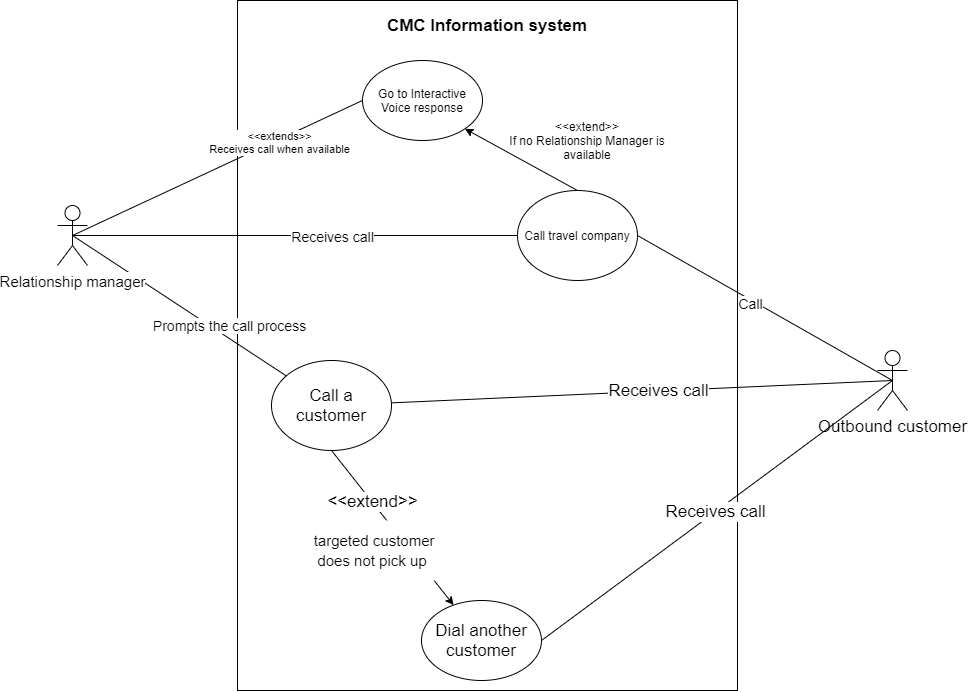

The diagram above was exported from draw.io. Its source (the exported page's mxGraphModel, read from the mxfile embedded in the PNG):
<mxGraphModel dx="2523" dy="1996" grid="1" gridSize="10" guides="1" tooltips="1" connect="1" arrows="1" fold="1" page="1" pageScale="1" pageWidth="850" pageHeight="1100" math="0" shadow="0">
  <root>
    <mxCell id="0" />
    <mxCell id="1" parent="0" />
    <mxCell id="FbXCu8Uk6hUEIX50BKRQ-1" value="" style="rounded=0;whiteSpace=wrap;html=1;fontSize=17;" vertex="1" parent="1">
      <mxGeometry x="180" y="-40" width="500" height="690" as="geometry" />
    </mxCell>
    <mxCell id="FbXCu8Uk6hUEIX50BKRQ-2" value="&lt;b style=&quot;font-size: 17px;&quot;&gt;&lt;font style=&quot;font-size: 17px;&quot;&gt;CMC Information system&lt;/font&gt;&lt;/b&gt;" style="text;html=1;strokeColor=none;fillColor=none;align=center;verticalAlign=middle;whiteSpace=wrap;rounded=0;fontSize=17;" vertex="1" parent="1">
      <mxGeometry x="306" y="-30" width="248" height="30" as="geometry" />
    </mxCell>
    <mxCell id="FbXCu8Uk6hUEIX50BKRQ-3" style="rounded=0;orthogonalLoop=1;jettySize=auto;html=1;exitX=0.5;exitY=0.5;exitDx=0;exitDy=0;exitPerimeter=0;endArrow=none;endFill=0;fontSize=17;" edge="1" parent="1" source="FbXCu8Uk6hUEIX50BKRQ-5" target="FbXCu8Uk6hUEIX50BKRQ-11">
      <mxGeometry relative="1" as="geometry" />
    </mxCell>
    <mxCell id="FbXCu8Uk6hUEIX50BKRQ-4" value="Prompts the call process" style="edgeLabel;html=1;align=center;verticalAlign=middle;resizable=0;points=[];fontSize=14;" vertex="1" connectable="0" parent="FbXCu8Uk6hUEIX50BKRQ-3">
      <mxGeometry x="0.1603" relative="1" as="geometry">
        <mxPoint x="32.879999999999995" y="7.559999999999999" as="offset" />
      </mxGeometry>
    </mxCell>
    <mxCell id="FbXCu8Uk6hUEIX50BKRQ-20" style="rounded=0;orthogonalLoop=1;jettySize=auto;html=1;exitX=0.5;exitY=0.5;exitDx=0;exitDy=0;exitPerimeter=0;entryX=0;entryY=0.5;entryDx=0;entryDy=0;endArrow=none;endFill=0;" edge="1" parent="1" source="FbXCu8Uk6hUEIX50BKRQ-5" target="FbXCu8Uk6hUEIX50BKRQ-19">
      <mxGeometry relative="1" as="geometry" />
    </mxCell>
    <mxCell id="FbXCu8Uk6hUEIX50BKRQ-23" value="&amp;lt;&amp;lt;extends&amp;gt;&amp;gt;&lt;br&gt;Receives call when available" style="edgeLabel;html=1;align=center;verticalAlign=middle;resizable=0;points=[];" vertex="1" connectable="0" parent="FbXCu8Uk6hUEIX50BKRQ-20">
      <mxGeometry x="0.5215" y="3" relative="1" as="geometry">
        <mxPoint x="-13.09" y="12.18" as="offset" />
      </mxGeometry>
    </mxCell>
    <mxCell id="FbXCu8Uk6hUEIX50BKRQ-5" value="&lt;font style=&quot;font-size: 15px&quot;&gt;Relationship manager&lt;/font&gt;" style="shape=umlActor;verticalLabelPosition=bottom;labelBackgroundColor=#ffffff;verticalAlign=top;html=1;outlineConnect=0;fontSize=17;" vertex="1" parent="1">
      <mxGeometry y="165" width="30" height="60" as="geometry" />
    </mxCell>
    <mxCell id="FbXCu8Uk6hUEIX50BKRQ-6" style="edgeStyle=none;rounded=0;orthogonalLoop=1;jettySize=auto;html=1;exitX=0.5;exitY=0.5;exitDx=0;exitDy=0;exitPerimeter=0;endArrow=none;endFill=0;fontSize=17;" edge="1" parent="1" source="FbXCu8Uk6hUEIX50BKRQ-8" target="FbXCu8Uk6hUEIX50BKRQ-11">
      <mxGeometry relative="1" as="geometry" />
    </mxCell>
    <mxCell id="FbXCu8Uk6hUEIX50BKRQ-7" value="Receives call" style="edgeLabel;html=1;align=center;verticalAlign=middle;resizable=0;points=[];fontSize=17;" vertex="1" connectable="0" parent="FbXCu8Uk6hUEIX50BKRQ-6">
      <mxGeometry x="-0.139" y="1" relative="1" as="geometry">
        <mxPoint x="-18" y="-1" as="offset" />
      </mxGeometry>
    </mxCell>
    <mxCell id="FbXCu8Uk6hUEIX50BKRQ-8" value="Outbound customer" style="shape=umlActor;verticalLabelPosition=bottom;labelBackgroundColor=#ffffff;verticalAlign=top;html=1;outlineConnect=0;fontSize=17;" vertex="1" parent="1">
      <mxGeometry x="820" y="310" width="30" height="60" as="geometry" />
    </mxCell>
    <mxCell id="FbXCu8Uk6hUEIX50BKRQ-9" style="edgeStyle=none;rounded=0;orthogonalLoop=1;jettySize=auto;html=1;exitX=0.5;exitY=1;exitDx=0;exitDy=0;endArrow=classic;endFill=1;fontSize=17;" edge="1" parent="1" source="FbXCu8Uk6hUEIX50BKRQ-11" target="FbXCu8Uk6hUEIX50BKRQ-14">
      <mxGeometry relative="1" as="geometry" />
    </mxCell>
    <mxCell id="FbXCu8Uk6hUEIX50BKRQ-10" value="&amp;lt;&amp;lt;extend&amp;gt;&amp;gt;" style="edgeLabel;html=1;align=center;verticalAlign=middle;resizable=0;points=[];fontSize=17;" vertex="1" connectable="0" parent="FbXCu8Uk6hUEIX50BKRQ-9">
      <mxGeometry x="-0.3231" y="4" relative="1" as="geometry">
        <mxPoint x="-4" as="offset" />
      </mxGeometry>
    </mxCell>
    <mxCell id="FbXCu8Uk6hUEIX50BKRQ-11" value="Call a customer" style="ellipse;whiteSpace=wrap;html=1;fontSize=17;" vertex="1" parent="1">
      <mxGeometry x="214" y="320" width="120" height="90" as="geometry" />
    </mxCell>
    <mxCell id="FbXCu8Uk6hUEIX50BKRQ-12" style="edgeStyle=none;rounded=0;orthogonalLoop=1;jettySize=auto;html=1;exitX=1;exitY=0.5;exitDx=0;exitDy=0;entryX=0.5;entryY=0.5;entryDx=0;entryDy=0;endArrow=none;endFill=0;entryPerimeter=0;fontSize=17;" edge="1" parent="1" source="FbXCu8Uk6hUEIX50BKRQ-14" target="FbXCu8Uk6hUEIX50BKRQ-8">
      <mxGeometry relative="1" as="geometry" />
    </mxCell>
    <mxCell id="FbXCu8Uk6hUEIX50BKRQ-13" value="Receives call" style="edgeLabel;html=1;align=center;verticalAlign=middle;resizable=0;points=[];fontSize=17;" vertex="1" connectable="0" parent="FbXCu8Uk6hUEIX50BKRQ-12">
      <mxGeometry x="0.1621" y="-1" relative="1" as="geometry">
        <mxPoint x="-31.66" y="20.97" as="offset" />
      </mxGeometry>
    </mxCell>
    <mxCell id="FbXCu8Uk6hUEIX50BKRQ-14" value="Dial another customer" style="ellipse;whiteSpace=wrap;html=1;fontSize=17;" vertex="1" parent="1">
      <mxGeometry x="364" y="560" width="120" height="80" as="geometry" />
    </mxCell>
    <mxCell id="FbXCu8Uk6hUEIX50BKRQ-15" value="&lt;font style=&quot;font-size: 15px&quot;&gt;&amp;nbsp;targeted customer does not pick up&lt;/font&gt;" style="text;html=1;strokeColor=none;fillColor=#ffffff;align=center;verticalAlign=middle;whiteSpace=wrap;rounded=0;fontSize=17;" vertex="1" parent="1">
      <mxGeometry x="240" y="480" width="150" height="60" as="geometry" />
    </mxCell>
    <mxCell id="FbXCu8Uk6hUEIX50BKRQ-21" style="edgeStyle=none;rounded=0;orthogonalLoop=1;jettySize=auto;html=1;exitX=0.5;exitY=0;exitDx=0;exitDy=0;entryX=1;entryY=1;entryDx=0;entryDy=0;endArrow=classic;endFill=1;" edge="1" parent="1" source="FbXCu8Uk6hUEIX50BKRQ-18" target="FbXCu8Uk6hUEIX50BKRQ-19">
      <mxGeometry relative="1" as="geometry" />
    </mxCell>
    <mxCell id="FbXCu8Uk6hUEIX50BKRQ-24" style="edgeStyle=none;rounded=0;orthogonalLoop=1;jettySize=auto;html=1;exitX=1;exitY=0.5;exitDx=0;exitDy=0;entryX=0.5;entryY=0.5;entryDx=0;entryDy=0;entryPerimeter=0;endArrow=none;endFill=0;fontSize=14;" edge="1" parent="1" source="FbXCu8Uk6hUEIX50BKRQ-18" target="FbXCu8Uk6hUEIX50BKRQ-8">
      <mxGeometry relative="1" as="geometry" />
    </mxCell>
    <mxCell id="FbXCu8Uk6hUEIX50BKRQ-25" value="Call" style="edgeLabel;html=1;align=center;verticalAlign=middle;resizable=0;points=[];fontSize=14;" vertex="1" connectable="0" parent="FbXCu8Uk6hUEIX50BKRQ-24">
      <mxGeometry x="-0.1135" y="-3" relative="1" as="geometry">
        <mxPoint as="offset" />
      </mxGeometry>
    </mxCell>
    <mxCell id="FbXCu8Uk6hUEIX50BKRQ-26" style="edgeStyle=none;rounded=0;orthogonalLoop=1;jettySize=auto;html=1;exitX=0;exitY=0.5;exitDx=0;exitDy=0;entryX=0.5;entryY=0.5;entryDx=0;entryDy=0;entryPerimeter=0;endArrow=none;endFill=0;fontSize=14;" edge="1" parent="1" source="FbXCu8Uk6hUEIX50BKRQ-18" target="FbXCu8Uk6hUEIX50BKRQ-5">
      <mxGeometry relative="1" as="geometry" />
    </mxCell>
    <mxCell id="FbXCu8Uk6hUEIX50BKRQ-27" value="Receives call" style="edgeLabel;html=1;align=center;verticalAlign=middle;resizable=0;points=[];fontSize=14;" vertex="1" connectable="0" parent="FbXCu8Uk6hUEIX50BKRQ-26">
      <mxGeometry x="-0.2727" relative="1" as="geometry">
        <mxPoint x="-23.65" as="offset" />
      </mxGeometry>
    </mxCell>
    <mxCell id="FbXCu8Uk6hUEIX50BKRQ-18" value="Call travel company" style="ellipse;whiteSpace=wrap;html=1;" vertex="1" parent="1">
      <mxGeometry x="460" y="150" width="120" height="90" as="geometry" />
    </mxCell>
    <mxCell id="FbXCu8Uk6hUEIX50BKRQ-19" value="Go to Interactive Voice response" style="ellipse;whiteSpace=wrap;html=1;" vertex="1" parent="1">
      <mxGeometry x="305" y="20" width="120" height="80" as="geometry" />
    </mxCell>
    <mxCell id="FbXCu8Uk6hUEIX50BKRQ-22" value="&amp;lt;&amp;lt;extend&amp;gt;&amp;gt;&lt;br&gt;If no Relationship Manager is available" style="text;html=1;strokeColor=none;fillColor=none;align=center;verticalAlign=middle;whiteSpace=wrap;rounded=0;" vertex="1" parent="1">
      <mxGeometry x="440" y="90" width="180" height="20" as="geometry" />
    </mxCell>
  </root>
</mxGraphModel>